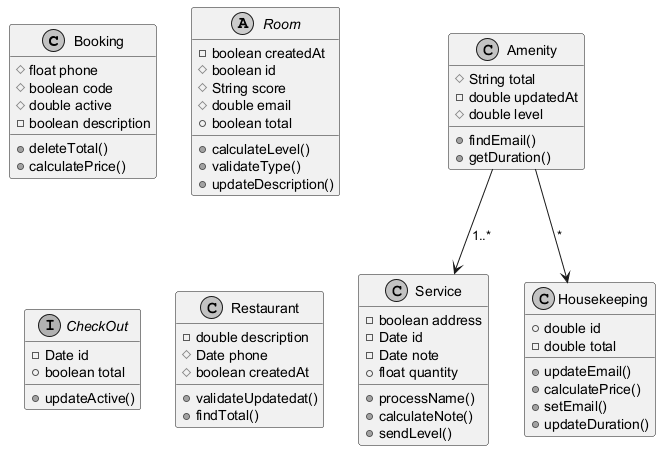

The diagram above was rendered by PlantUML. Its source (embedded in the PNG):
@startuml
skinparam monochrome true
class Booking {
  #float phone
  #boolean code
  #double active
  -boolean description
  +deleteTotal()
  +calculatePrice()
}
abstract class Room {
  -boolean createdAt
  #boolean id
  #String score
  #double email
  +boolean total
  +calculateLevel()
  +validateType()
  +updateDescription()
}
interface CheckOut {
  -Date id
  +boolean total
  +updateActive()
}
class Service {
  -boolean address
  -Date id
  -Date note
  +float quantity
  +processName()
  +calculateNote()
  +sendLevel()
}
class Amenity {
  #String total
  -double updatedAt
  #double level
  +findEmail()
  +getDuration()
}
class Restaurant {
  -double description
  #Date phone
  #boolean createdAt
  +validateUpdatedat()
  +findTotal()
}
class Housekeeping {
  +double id
  -double total
  +updateEmail()
  +calculatePrice()
  +setEmail()
  +updateDuration()
}
Amenity --> Housekeeping : "*"
Amenity --> Service : "1..*"
@enduml